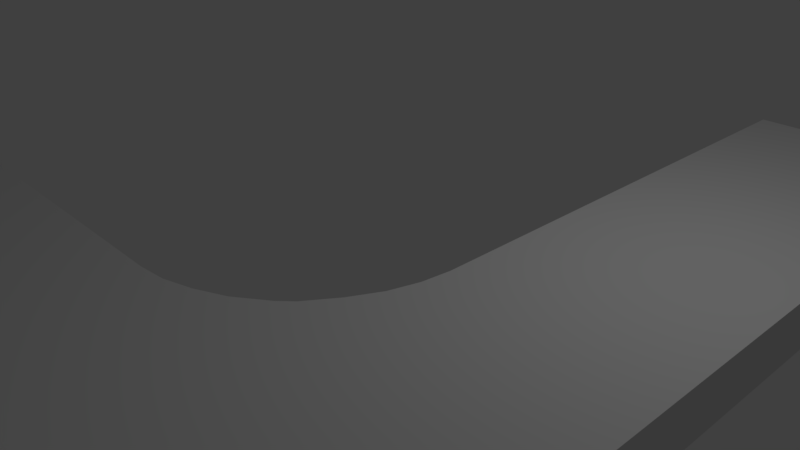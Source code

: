 # Source: Stra_e2.blend  (saved by Blender 2.78.0; exported with 4.5.12 LTS)
import bpy
from mathutils import Matrix  # noqa: F401  (used for matrix-valued properties, if any)

bpy.ops.wm.read_factory_settings(use_empty=True)
scene = bpy.context.scene
scene.name = 'Scene'

# ---- collections
col_collection_1 = bpy.data.collections.new('Collection 1'); scene.collection.children.link(col_collection_1)

# ---- materials (node trees are filled in below, after node groups)
mat_gehweg = bpy.data.materials.new('gehweg')
mat_gehweg.alpha_threshold = 0.0
mat_gehweg.use_transparent_shadow = False
mat_gehweg.roughness = 0.5
mat_gehweg.line_color = (0.0, 0.0, 0.0, 1.0)

# ---- material node trees

# ---- world
world_world = bpy.data.worlds.new('World'); scene.world = world_world
world_world.color = (0.05088, 0.05088, 0.05088)
world_world.use_sun_shadow = False
world_world.sun_shadow_jitter_overblur = 0.0
world_world.cycles.sampling_method = 'MANUAL'

# ---- cameras
cam_camera = bpy.data.cameras.new('Camera')
cam_camera.clip_end = 100.0
cam_camera.lens = 35.0
cam_camera.sensor_width = 32.0
cam_camera.sensor_height = 18.0
cam_camera.ortho_scale = 7.314
cam_camera.dof.focus_distance = 0.0
cam_camera.dof.aperture_fstop = 128.0

# ---- lights
light_lamp = bpy.data.lights.new('Lamp', 'POINT')
light_lamp.transmission_factor = 0.0
light_lamp.cutoff_distance = 30.0
light_lamp.energy = 100.0
light_lamp.shadow_buffer_clip_start = 1.001
light_lamp.shadow_soft_size = 0.1
light_lamp.shadow_maximum_resolution = 0.006
light_lamp.use_absolute_resolution = True

# ---- meshes
me_cube_002 = bpy.data.meshes.new('Cube.002')
me_cube_002.from_pydata([(1.0, 1.0, -1.0), (1.0, -1.0, -1.0), (-1.0, -1.0, -1.0), (-1.0, 1.0, -1.0), (1.0, 1.0, 1.0), (1.0, -1.0, 1.0), (-1.0, -1.0, 1.0), (-1.0, 1.0, 1.0), (0.5368, 1.0, -1.0), (0.4213, -1.494, -1.0), (0.5368, 1.0, 1.0), (0.4213, -1.494, 1.0), (1.002, -7.567, -1.0), (1.002, -7.567, 1.0), (0.539, -7.567, -1.0), (0.539, -7.567, 1.0), (0.5373, -2.644, -1.0), (0.5373, -2.644, 1.0), (1.001, -2.644, 1.0), (1.001, -2.644, -1.0), (0.1485, 1.0, -1.0), (0.1485, -1.0, -1.0), (0.1485, 1.0, 1.0), (0.1485, -1.0, 1.0), (0.5311, -2.37, 1.0), (0.5115, -2.096, 1.0), (0.4816, -1.823, 1.0), (0.4343, -1.55, 1.0), (1.0, -2.37, -1.0), (1.0, -2.096, -1.0), (1.0, -1.822, -1.0), (1.0, -1.548, -1.0), (0.4343, -1.55, -1.0), (0.4816, -1.823, -1.0), (0.5115, -2.096, -1.0), (0.5311, -2.37, -1.0), (1.0, -1.548, 1.0), (1.0, -1.822, 1.0), (1.0, -2.096, 1.0), (1.0, -2.37, 1.0), (0.4074, 1.0, -1.0), (0.3426, 1.0, -1.0), (0.2779, 1.0, -1.0), (0.2132, 1.0, -1.0), (0.4078, -1.435, -1.0), (0.3429, -1.25, -1.0), (0.2781, -1.11, -1.0), (0.2133, -1.031, -1.0), (0.4074, 1.0, 1.0), (0.3426, 1.0, 1.0), (0.2779, 1.0, 1.0), (0.2132, 1.0, 1.0), (0.4078, -1.435, 1.0), (0.3429, -1.25, 1.0), (0.2781, -1.11, 1.0), (0.2133, -1.031, 1.0)], [], [(20, 21, 2, 3), (22, 7, 6, 23), (0, 4, 5, 1), (21, 23, 6, 2), (2, 6, 7, 3), (22, 20, 3, 7), (4, 0, 8, 10), (17, 16, 14, 15), (4, 10, 11, 5), (0, 1, 9, 8), (12, 13, 15, 14), (19, 18, 13, 12), (18, 17, 15, 13), (16, 19, 12, 14), (35, 28, 19, 16), (39, 24, 17, 18), (28, 39, 18, 19), (24, 35, 16, 17), (51, 43, 20, 22), (47, 55, 23, 21), (51, 22, 23, 55), (43, 47, 21, 20), (1, 5, 36, 31), (27, 32, 33, 26), (26, 33, 34, 25), (25, 34, 35, 24), (5, 11, 27, 36), (31, 36, 37, 30), (30, 37, 38, 29), (29, 38, 39, 28), (9, 1, 31, 32), (36, 27, 26, 37), (37, 26, 25, 38), (38, 25, 24, 39), (8, 9, 44, 40), (32, 31, 30, 33), (33, 30, 29, 34), (34, 29, 28, 35), (10, 48, 52, 11), (40, 44, 45, 41), (41, 45, 46, 42), (42, 46, 47, 43), (9, 11, 52, 44), (48, 49, 53, 52), (49, 50, 54, 53), (50, 51, 55, 54), (10, 8, 40, 48), (44, 52, 53, 45), (45, 53, 54, 46), (46, 54, 55, 47), (48, 40, 41, 49), (49, 41, 42, 50), (50, 42, 43, 51), (11, 9, 32, 27)])
_uv = me_cube_002.uv_layers.new(name='UVMap')
_uv.uv.foreach_set('vector', [-3.278, -9.751, -3.279, -4.965, -5.64, -4.965, -5.639, -9.752, -7.39, 10.75, -9.751, 10.75, -9.752, 5.965, -7.391, 5.965, 2.582, 10.75, -1.528, 10.75, -1.528, 5.964, 2.582, 5.964, 9.028, -4.965, 9.028, -0.1793, 6.693, -0.1793, 6.693, -4.965, 6.693, -4.965, 6.693, -9.752, 10.75, -9.752, 10.75, -4.965, 2.582, 7.854, 6.693, 7.854, 6.693, 10.6, 2.582, 10.6, 2.582, 5.816, 6.693, 5.816, 6.693, 6.924, 2.582, 6.924, 2.582, -5.817, 6.693, -5.817, 6.693, 5.816, 2.582, 5.816, -5.64, 10.75, -6.592, 10.75, -6.831, 4.782, -5.641, 5.964, -1.528, -9.75, -1.529, -4.964, -2.719, -3.782, -2.48, -9.751, 7.635, -0.1793, 7.635, 4.607, 6.693, 4.607, 6.693, -0.1793, 2.582, 2.03, -1.528, 2.03, -1.528, -9.752, 2.582, -9.752, -5.641, 2.03, -6.593, 2.03, -6.592, -9.751, -5.64, -9.752, -2.481, -1.03, -1.529, -1.03, -1.528, 10.75, -2.48, 10.75, -2.494, -1.686, -1.529, -1.686, -1.529, -1.03, -2.481, -1.03, -5.641, 2.686, -6.606, 2.686, -6.593, 2.03, -5.641, 2.03, 2.582, 2.686, -1.528, 2.686, -1.528, 2.03, 2.582, 2.03, 2.582, -6.466, 6.693, -6.466, 6.693, -5.817, 2.582, -5.817, 2.582, 7.699, 6.693, 7.699, 6.693, 7.854, 2.582, 7.854, 9.169, -4.965, 9.169, -0.1793, 9.028, -0.1793, 9.028, -4.965, -7.257, 10.75, -7.39, 10.75, -7.391, 5.965, -7.258, 5.891, -3.145, -9.751, -3.146, -4.891, -3.279, -4.965, -3.278, -9.751, 2.582, 5.964, -1.528, 5.964, -1.528, 4.653, 2.582, 4.653, 2.582, -8.441, 6.693, -8.441, 6.693, -7.778, 2.582, -7.778, 2.582, -7.778, 6.693, -7.778, 6.693, -7.12, 2.582, -7.12, 2.582, -7.12, 6.693, -7.12, 6.693, -6.466, 2.582, -6.466, -5.641, 5.964, -6.831, 4.782, -6.804, 4.648, -5.641, 4.653, 2.582, 4.653, -1.528, 4.653, -1.528, 3.997, 2.582, 3.997, 2.582, 3.997, -1.528, 3.997, -1.528, 3.341, 2.582, 3.341, 2.582, 3.341, -1.528, 3.341, -1.528, 2.686, 2.582, 2.686, -2.719, -3.782, -1.529, -4.964, -1.529, -3.653, -2.692, -3.648, -5.641, 4.653, -6.804, 4.648, -6.707, 3.995, -5.641, 3.997, -5.641, 3.997, -6.707, 3.995, -6.646, 3.341, -5.641, 3.341, -5.641, 3.341, -6.646, 3.341, -6.606, 2.686, -5.641, 2.686, -2.48, -9.751, -2.719, -3.782, -2.747, -3.924, -2.746, -9.751, -2.692, -3.648, -1.529, -3.653, -1.529, -2.997, -2.595, -2.995, -2.595, -2.995, -1.529, -2.997, -1.529, -2.341, -2.534, -2.341, -2.534, -2.341, -1.529, -2.341, -1.529, -1.686, -2.494, -1.686, -6.592, 10.75, -6.858, 10.75, -6.858, 4.924, -6.831, 4.782, -2.746, -9.751, -2.747, -3.924, -2.88, -4.365, -2.879, -9.751, -2.879, -9.751, -2.88, -4.365, -3.013, -4.702, -3.012, -9.751, -3.012, -9.751, -3.013, -4.702, -3.146, -4.891, -3.145, -9.751, 6.693, -8.577, 2.582, -8.577, 2.582, -8.723, 6.693, -8.723, -6.858, 10.75, -6.991, 10.75, -6.992, 5.365, -6.858, 4.924, -6.991, 10.75, -7.124, 10.75, -7.125, 5.702, -6.992, 5.365, -7.124, 10.75, -7.257, 10.75, -7.258, 5.891, -7.125, 5.702, 2.582, 6.924, 6.693, 6.924, 6.693, 7.234, 2.582, 7.234, 6.693, -8.723, 2.582, -8.723, 2.582, -9.183, 6.693, -9.183, 6.693, -9.183, 2.582, -9.183, 2.582, -9.54, 6.693, -9.54, 6.693, -9.54, 2.582, -9.54, 2.582, -9.752, 6.693, -9.752, 2.582, 7.234, 6.693, 7.234, 6.693, 7.389, 2.582, 7.389, 2.582, 7.389, 6.693, 7.389, 6.693, 7.544, 2.582, 7.544, 2.582, 7.544, 6.693, 7.544, 6.693, 7.699, 2.582, 7.699, 2.582, -8.577, 6.693, -8.577, 6.693, -8.441, 2.582, -8.441])
_uv.active_render = True
_uv = me_cube_002.uv_layers.new(name='UVMap.1')
_uv.uv.foreach_set('vector', [-2.271, -2.94, -2.271, -1.343, -3.059, -1.343, -3.058, -2.94, -0.8953, 3.901, -1.683, 3.901, -1.683, 2.304, -0.8956, 2.304, 1.064, 3.901, -0.308, 3.901, -0.308, 2.304, 1.064, 2.304, 2.451, -2.893, 4.059, -2.893, 4.059, -2.109, 2.451, -2.109, 1.067, 3.901, 1.067, 2.293, 2.43, 2.293, 2.43, 3.901, 3.805, 3.21, 2.433, 3.21, 2.433, 2.293, 3.805, 2.293, 3.805, 3.89, 2.433, 3.89, 2.433, 3.52, 3.805, 3.52, 2.448, 0.968, 1.067, 0.968, 1.067, -2.94, 2.448, -2.94, -0.3113, 3.901, -0.629, 3.901, -0.7087, 1.909, -0.3117, 2.304, -1.687, -2.94, -1.687, -1.343, -2.084, -0.9481, -2.004, -2.94, 2.767, -2.105, 2.767, -0.4996, 2.451, -0.4996, 2.451, -2.105, 1.064, 0.9912, -0.308, 0.9912, -0.308, -2.94, 1.064, -2.94, -0.3116, 0.9912, -0.6293, 0.9913, -0.629, -2.94, -0.3113, -2.94, -2.005, -0.03002, -1.687, -0.02993, -1.687, 3.901, -2.004, 3.901, -2.009, -0.2487, -1.687, -0.2487, -1.687, -0.02993, -2.005, -0.03002, -0.3116, 1.21, -0.6335, 1.21, -0.6293, 0.9913, -0.3116, 0.9912, 1.064, 1.21, -0.308, 1.21, -0.308, 0.9912, 1.064, 0.9912, 2.448, 1.186, 1.067, 1.186, 1.067, 0.968, 2.448, 0.968, 3.805, 3.262, 2.433, 3.262, 2.433, 3.21, 3.805, 3.21, 2.451, -2.94, 4.059, -2.94, 4.059, -2.893, 2.451, -2.893, -0.8509, 3.901, -0.8953, 3.901, -0.8956, 2.304, -0.8512, 2.28, -2.226, -2.94, -2.227, -1.318, -2.271, -1.343, -2.271, -2.94, 1.064, 2.304, -0.308, 2.304, -0.308, 1.866, 1.064, 1.866, 2.448, 1.85, 1.067, 1.85, 1.067, 1.627, 2.448, 1.627, 2.448, 1.627, 1.067, 1.627, 1.067, 1.406, 2.448, 1.406, 2.448, 1.406, 1.067, 1.406, 1.067, 1.186, 2.448, 1.186, -0.3117, 2.304, -0.7087, 1.909, -0.6998, 1.865, -0.3116, 1.866, 1.064, 1.866, -0.308, 1.866, -0.308, 1.648, 1.064, 1.648, 1.064, 1.648, -0.308, 1.648, -0.308, 1.429, 1.064, 1.429, 1.064, 1.429, -0.308, 1.429, -0.308, 1.21, 1.064, 1.21, -2.084, -0.9481, -1.687, -1.343, -1.687, -0.9051, -2.075, -0.9036, -0.3116, 1.866, -0.6998, 1.865, -0.6673, 1.647, -0.3116, 1.648, -0.3116, 1.648, -0.6673, 1.647, -0.6469, 1.428, -0.3116, 1.429, -0.3116, 1.429, -0.6469, 1.428, -0.6335, 1.21, -0.3116, 1.21, -2.004, -2.94, -2.084, -0.9481, -2.093, -0.9955, -2.093, -2.94, -2.075, -0.9036, -1.687, -0.9051, -1.687, -0.6863, -2.043, -0.6855, -2.043, -0.6855, -1.687, -0.6863, -1.687, -0.4675, -2.022, -0.4672, -2.022, -0.4672, -1.687, -0.4675, -1.687, -0.2487, -2.009, -0.2487, -0.629, 3.901, -0.7178, 3.901, -0.7179, 1.957, -0.7087, 1.909, -2.093, -2.94, -2.093, -0.9955, -2.138, -1.143, -2.137, -2.94, -2.137, -2.94, -2.138, -1.143, -2.182, -1.255, -2.182, -2.94, -2.182, -2.94, -2.182, -1.255, -2.227, -1.318, -2.226, -2.94, 1.067, 1.895, 2.448, 1.895, 2.448, 1.944, 1.067, 1.944, -0.7178, 3.901, -0.7621, 3.901, -0.7623, 2.104, -0.7179, 1.957, -0.7621, 3.901, -0.8065, 3.901, -0.8068, 2.216, -0.7623, 2.104, -0.8065, 3.901, -0.8509, 3.901, -0.8512, 2.28, -0.8068, 2.216, 3.805, 3.52, 2.433, 3.52, 2.433, 3.417, 3.805, 3.417, 1.067, 1.944, 2.448, 1.944, 2.448, 2.099, 1.067, 2.099, 1.067, 2.099, 2.448, 2.099, 2.448, 2.219, 1.067, 2.219, 1.067, 2.219, 2.448, 2.219, 2.448, 2.29, 1.067, 2.29, 3.805, 3.417, 2.433, 3.417, 2.433, 3.365, 3.805, 3.365, 3.805, 3.365, 2.433, 3.365, 2.433, 3.314, 3.805, 3.314, 3.805, 3.314, 2.433, 3.314, 2.433, 3.262, 3.805, 3.262, 2.448, 1.895, 1.067, 1.895, 1.067, 1.85, 2.448, 1.85])
me_cube_002.materials.append(mat_gehweg)
me_cube_002.use_remesh_preserve_volume = False
me_cube_002.use_remesh_preserve_attributes = False
me_cube_002.use_mirror_vertex_groups = False
me_cube_002.update()

# ---- objects
ob_cube_001 = bpy.data.objects.new('Cube.001', me_cube_002)
ob_lamp = bpy.data.objects.new('Lamp', light_lamp)
ob_camera = bpy.data.objects.new('Camera', cam_camera)

# ---- transforms, parenting, visibility, modifiers, constraints
ob_cube_001.location = (3.539, 0.06326, 0.6194)
ob_cube_001.rotation_euler = (0.0, 0.0, -1.575)
ob_cube_001.scale = (5.82, 1.361, 0.3326)
ob_cube_001.lock_rotations_4d = False
ob_cube_001.empty_display_type = 'ARROWS'
ob_cube_001.lineart.crease_threshold = 0.0
ob_lamp.location = (4.076, 1.005, 5.904)
ob_lamp.rotation_euler = (0.6503, 0.05522, 1.866)
ob_lamp.lock_rotations_4d = False
ob_lamp.empty_display_type = 'ARROWS'
ob_lamp.color = (0.0, 0.0, 0.0, 0.0)
ob_lamp.lineart.crease_threshold = 0.0
ob_camera.location = (7.481, -6.508, 5.344)
ob_camera.rotation_euler = (1.109, 0.0, 0.8149)
ob_camera.lock_rotations_4d = False
ob_camera.empty_display_type = 'ARROWS'
ob_camera.color = (0.0, 0.0, 0.0, 0.0)
ob_camera.display_type = 'WIRE'
ob_camera.lineart.crease_threshold = 0.0

# ---- collection membership
col_collection_1.objects.link(ob_cube_001)
col_collection_1.objects.link(ob_lamp)
col_collection_1.objects.link(ob_camera)

# ---- scene / render settings (as saved in the file)
scene.camera = ob_camera
scene.frame_start = 1; scene.frame_end = 250; scene.frame_set(1)
scene.render.engine = 'BLENDER_EEVEE_NEXT'
scene.render.resolution_percentage = 50
scene.render.dither_intensity = 0.0
scene.cycles.use_denoising = False
scene.cycles.samples = 128
scene.cycles.sampling_pattern = 'TABULATED_SOBOL'
scene.cycles.light_sampling_threshold = 0.0
scene.cycles.use_adaptive_sampling = False
scene.cycles.use_light_tree = False
scene.cycles.blur_glossy = 0.0
scene.cycles.sample_clamp_indirect = 0.0
scene.view_settings.view_transform = 'Standard'
bpy.context.view_layer.update()

